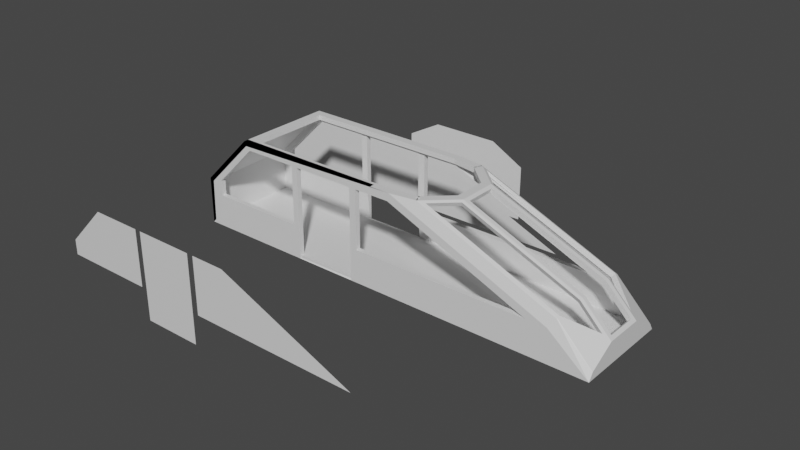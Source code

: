 # Source: solidTrain.blend  (saved by Blender 2.93.20; exported with 4.5.12 LTS)
import bpy
from mathutils import Matrix  # noqa: F401  (used for matrix-valued properties, if any)

bpy.ops.wm.read_factory_settings(use_empty=True)
scene = bpy.context.scene
scene.name = 'Scene'

# ---- collections
col_collection = bpy.data.collections.new('Collection'); scene.collection.children.link(col_collection)

# ---- materials (node trees are filled in below, after node groups)
mat_material = bpy.data.materials.new('Material')
mat_material.alpha_threshold = 0.0
mat_material.use_transparent_shadow = False
mat_material.line_color = (0.0, 0.0, 0.0, 1.0)

# ---- material node trees
mat_material.use_nodes = True; mat_material.node_tree.nodes.clear()
_N = mat_material.node_tree.nodes; _L = mat_material.node_tree.links
n0 = _N.new('ShaderNodeOutputMaterial'); n0.name = 'Material Output'; n0.location = (300, 300)
n1 = _N.new('ShaderNodeBsdfPrincipled'); n1.name = 'Principled BSDF'; n1.location = (10, 300)
n1.distribution = 'GGX'
n1.subsurface_method = 'BURLEY'
n1.inputs[2].default_value = 0.4
n1.inputs[3].default_value = 1.45
n1.inputs[27].default_value = (0.0, 0.0, 0.0, 1.0)
n1.inputs[28].default_value = 1.0
_L.new(n1.outputs[0], n0.inputs[0])
n0.is_active_output = True

# ---- world
world_world = bpy.data.worlds.new('World'); scene.world = world_world
world_world.use_nodes = True; world_world.node_tree.nodes.clear()
_N = world_world.node_tree.nodes; _L = world_world.node_tree.links
n0 = _N.new('ShaderNodeOutputWorld'); n0.name = 'World Output'; n0.location = (300, 300)
n1 = _N.new('ShaderNodeBackground'); n1.name = 'Background'; n1.location = (10, 300)
n1.inputs[0].default_value = (0.05088, 0.05088, 0.05088, 1.0)
_L.new(n1.outputs[0], n0.inputs[0])
n0.is_active_output = True
world_world.color = (0.05088, 0.05088, 0.05088)
world_world.use_sun_shadow = False
world_world.sun_shadow_jitter_overblur = 0.0

# ---- meshes
me_cube = bpy.data.meshes.new('Cube')
me_cube.from_pydata([(-2.961, 0.9423, -0.03299), (-2.948, -1.0, -0.02002), (5.499, 0.9346, -0.04), (5.488, -0.9563, -0.03041), (5.428, 0.3142, 0.3427), (5.469, 0.8718, 0.02009), (5.469, -0.8718, 0.02009), (5.428, -0.3142, 0.3427), (4.814, 0.8534, 0.6813), (4.927, 0.3142, 0.847), (2.158, 0.8146, 1.794), (2.654, 0.3142, 1.786), (2.654, -0.3142, 1.786), (2.158, -0.8146, 1.794), (4.927, -0.3142, 0.847), (4.814, -0.8534, 0.6813), (5.473, 0.8663, 0.01975), (1.11, -0.9, 1.909), (4.337, -0.9, 0.5727), (5.473, -0.8663, 0.01975), (4.73, 0.9029, 0.5528), (4.824, 0.8359, 0.6939), (1.504, 0.8392, 1.809), (1.999, 0.7608, 1.809), (1.999, -0.7608, 1.809), (1.515, -0.9292, 1.839), (4.824, -0.8359, 0.6939), (4.73, -0.9029, 0.5528), (2.598, -0.4102, 1.793), (4.918, -0.4102, 0.835), (4.928, 0.3749, 0.8485), (2.598, 0.4102, 1.793), (5.346, -0.4104, 0.4032), (5.346, 0.4104, 0.4032), (1.974, -0.7702, 1.809), (2.457, -0.3237, 1.809), (4.928, -0.3749, 0.8485), (4.809, -0.8164, 0.7041), (4.918, 0.4102, 0.835), (2.457, 0.3237, 1.809), (1.974, 0.7702, 1.809), (4.809, 0.8164, 0.7041), (5.466, -0.3808, 0.3144), (5.466, 0.3808, 0.3144), (-1.808, 0.8392, 1.809), (-2.947, 0.937, 0.8295), (-2.927, -1.0, 0.821), (-1.931, -1.0, 1.817), (5.555, -0.9, -0.09073), (-3.019, -0.9, -0.09073), (-3.019, -0.9, 0.8592), (-1.969, -0.9, 1.909), (-3.019, -0.9, 0.5727), (1.487, -0.9, 1.753), (-1.839, -0.9, 1.753), (-2.704, -0.9, 0.8878), (-2.705, -0.9, 0.5727), (1.487, 0.9, 1.753), (4.337, 0.9, 0.5727), (-2.705, 0.9, 0.5727), (-2.704, 0.9, 0.8878), (-1.839, 0.9, 1.753), (2.022, -0.8256, 1.87), (2.594, -0.3793, 1.813), (2.594, 0.3793, 1.813), (2.021, 0.8236, 1.875), (2.022, -0.8192, 1.92), (1.504, -0.8392, 1.809), (2.022, 0.8188, 1.915), (1.515, 0.9292, 1.839), (-1.939, 0.937, 1.838), (0.6266, 0.9553, -0.001286), (-1.808, -0.8392, 1.809), (0.6266, 0.9, 0.5727), (-0.6335, 0.9553, -0.001286), (-0.6335, 0.9, 0.5727), (-0.6335, 0.9, 1.753), (0.6266, 0.9, 1.753), (-0.7588, 0.9, 1.753), (-0.7588, 0.9, 0.5727), (0.7671, 0.9, 0.5727), (0.7671, 0.9, 1.753), (0.6266, -0.9, 1.753), (0.6266, -0.9, 0.5727), (-0.6335, -0.9, 0.5727), (0.6266, -0.9, -0.09073), (-0.6335, -0.9, -0.09073), (-0.6335, -0.9, 1.753), (0.7671, -0.9, 0.5727), (-0.7588, -0.9, 0.5727), (0.7671, -0.9, 1.753), (-0.7588, -0.9, 1.753), (-3.019, 1.0, -0.09073), (-3.019, -1.0, -0.09073), (5.555, 1.0, -0.09073), (5.555, -1.0, -0.09073), (5.499, 0.3142, 0.4134), (5.555, 0.9092, 0.05519), (5.555, -0.9092, 0.05519), (5.499, -0.3142, 0.4134), (4.861, 0.9092, 0.7492), (4.982, 0.3142, 0.9301), (2.193, 0.8551, 1.879), (2.692, 0.3142, 1.879), (2.692, -0.3142, 1.879), (2.193, -0.8551, 1.879), (4.982, -0.3142, 0.9301), (4.861, -0.9092, 0.7492), (5.555, 0.9169, 0.04433), (1.11, -1.0, 1.909), (4.337, -1.0, 0.5727), (5.555, -0.9169, 0.04432), (4.743, 1.0, 0.5727), (4.857, 0.9169, 0.7427), (1.504, 0.8392, 1.909), (1.999, 0.7608, 1.909), (1.999, -0.7608, 1.909), (1.516, -1.0, 1.909), (4.857, -0.9169, 0.7427), (4.743, -1.0, 0.5727), (2.633, -0.4482, 1.879), (4.97, -0.4485, 0.9117), (4.982, 0.394, 0.9301), (2.633, 0.4482, 1.879), (5.412, -0.4482, 0.4688), (5.412, 0.4482, 0.4688), (1.974, -0.7702, 1.909), (2.457, -0.3237, 1.909), (4.982, -0.394, 0.9301), (4.86, -0.8573, 0.7799), (4.97, 0.4485, 0.9117), (2.457, 0.3237, 1.909), (1.974, 0.7702, 1.909), (4.86, 0.8573, 0.7799), (5.555, -0.394, 0.357), (5.555, 0.394, 0.357), (-1.808, 0.8392, 1.909), (-3.019, 1.0, 0.8592), (-3.019, -1.0, 0.8592), (-1.969, -1.0, 1.909), (5.555, -1.0, -0.09073), (-3.019, -1.0, -0.09073), (-3.019, -1.0, 0.8592), (-1.969, -1.0, 1.909), (-3.019, -1.0, 0.5727), (1.487, -1.0, 1.753), (-1.839, -1.0, 1.753), (-2.704, -1.0, 0.8878), (-2.705, -1.0, 0.5727), (1.487, 1.0, 1.753), (4.337, 1.0, 0.5727), (-2.705, 1.0, 0.5727), (-2.704, 1.0, 0.8878), (-1.839, 1.0, 1.753), (2.061, -0.9092, 1.909), (2.618, -0.394, 1.909), (2.618, 0.394, 1.909), (2.061, 0.9092, 1.909), (2.04, -0.9169, 1.909), (1.504, -0.8392, 1.909), (2.04, 0.9169, 1.909), (1.516, 1.0, 1.909), (-1.969, 1.0, 1.909), (0.6266, 1.0, -0.09073), (-1.808, -0.8392, 1.909), (0.6266, 1.0, 0.5727), (-0.6335, 1.0, -0.09073), (-0.6335, 1.0, 0.5727), (-0.6335, 1.0, 1.753), (0.6266, 1.0, 1.753), (-0.7588, 1.0, 1.753), (-0.7588, 1.0, 0.5727), (0.7671, 1.0, 0.5727), (0.7671, 1.0, 1.753), (0.6266, -1.0, 1.753), (0.6266, -1.0, 0.5727), (-0.6335, -1.0, 0.5727), (0.6266, -1.0, -0.09073), (-0.6335, -1.0, -0.09073), (-0.6335, -1.0, 1.753), (0.7671, -1.0, 0.5727), (-0.7588, -1.0, 0.5727), (0.7671, -1.0, 1.753), (-0.7588, -1.0, 1.753)], [], [(26, 66, 62, 15), (2, 71, 74, 0, 1, 3), (68, 21, 8, 65), (19, 26, 15, 6), (42, 6, 15), (0, 45, 46, 1), (27, 25, 66, 26), (69, 20, 21, 68), (21, 16, 5, 8), (12, 14, 36, 63), (9, 11, 64, 30), (14, 7, 42, 36), (4, 9, 30, 43), (7, 4, 43, 42), (11, 12, 63, 64), (5, 43, 8), (28, 13, 62, 63), (29, 28, 63, 36), (13, 37, 15, 62), (31, 38, 30, 64), (10, 31, 64, 65), (41, 10, 65, 8), (32, 29, 36, 42), (38, 33, 43, 30), (37, 32, 42, 15), (33, 41, 8, 43), (70, 47, 46, 45), (5, 16, 2, 3, 19, 6, 42, 43), (17, 53, 90, 82, 87, 91, 54, 55, 52, 50, 51), (3, 27, 26, 19), (20, 2, 16, 21), (45, 0, 74, 75, 79, 59), (52, 56, 89, 84, 86, 49), (48, 18, 27), (25, 27, 18, 53, 17), (52, 55, 56), (60, 61, 78, 76, 77, 81, 57, 58, 20, 69, 70, 45, 59), (34, 35, 63, 62), (39, 40, 65, 64), (35, 39, 64, 63), (67, 24, 66, 25), (23, 22, 69, 68), (40, 23, 68, 65), (24, 34, 62, 66), (44, 72, 47, 70), (22, 44, 70, 69), (72, 67, 25, 47), (73, 71, 2, 20, 58, 80), (75, 76, 78, 79), (80, 81, 77, 73), (85, 83, 88, 18, 48), (87, 84, 89, 91), (90, 88, 83, 82), (23, 65, 68), (62, 34, 66), (118, 107, 154, 158), (94, 95, 93, 92, 166, 163), (160, 157, 100, 113), (111, 98, 107, 118), (134, 107, 98), (92, 93, 138, 137), (119, 118, 158, 117), (161, 160, 113, 112), (113, 100, 97, 108), (104, 155, 128, 106), (101, 122, 156, 103), (106, 128, 134, 99), (96, 135, 122, 101), (99, 134, 135, 96), (103, 156, 155, 104), (97, 100, 135), (120, 155, 154, 105), (121, 128, 155, 120), (105, 154, 107, 129), (123, 156, 122, 130), (102, 157, 156, 123), (133, 100, 157, 102), (124, 134, 128, 121), (130, 122, 135, 125), (129, 107, 134, 124), (125, 135, 100, 133), (162, 137, 138, 139), (97, 135, 134, 98, 111, 95, 94, 108), (109, 143, 142, 144, 147, 146, 183, 179, 174, 182, 145), (95, 111, 118, 119), (112, 113, 108, 94), (137, 151, 171, 167, 166, 92), (144, 141, 178, 176, 181, 148), (140, 119, 110), (117, 109, 145, 110, 119), (144, 148, 147), (152, 151, 137, 162, 161, 112, 150, 149, 173, 169, 168, 170, 153), (126, 154, 155, 127), (131, 156, 157, 132), (127, 155, 156, 131), (159, 117, 158, 116), (115, 160, 161, 114), (132, 157, 160, 115), (116, 158, 154, 126), (136, 162, 139, 164), (114, 161, 162, 136), (164, 139, 117, 159), (165, 172, 150, 112, 94, 163), (167, 171, 170, 168), (172, 165, 169, 173), (177, 140, 110, 180, 175), (179, 183, 181, 176), (182, 174, 175, 180), (115, 160, 157), (154, 158, 126), (3, 1, 93, 95), (49, 86, 178, 141), (52, 49, 141, 144), (17, 51, 143, 109), (51, 50, 142, 143), (14, 12, 104, 106), (11, 9, 101, 103), (7, 14, 106, 99), (9, 4, 96, 101), (4, 7, 99, 96), (12, 11, 103, 104), (13, 28, 120, 105), (28, 29, 121, 120), (37, 13, 105, 129), (38, 31, 123, 130), (31, 10, 102, 123), (10, 41, 133, 102), (29, 32, 124, 121), (33, 38, 130, 125), (32, 37, 129, 124), (41, 33, 125, 133), (46, 47, 139, 138), (1, 46, 138, 93), (67, 72, 164, 159), (27, 3, 95, 119), (50, 52, 144, 142), (48, 27, 119, 140), (25, 17, 109, 117), (53, 18, 110, 145), (55, 54, 146, 147), (90, 53, 145, 182), (89, 56, 148, 181), (56, 55, 147, 148), (58, 57, 149, 150), (59, 79, 171, 151), (60, 59, 151, 152), (61, 60, 152, 153), (57, 81, 173, 149), (35, 34, 126, 127), (40, 39, 131, 132), (39, 35, 127, 131), (24, 67, 159, 116), (22, 23, 115, 114), (23, 40, 132, 115), (34, 24, 116, 126), (72, 44, 136, 164), (44, 22, 114, 136), (47, 25, 117, 139), (74, 71, 163, 166), (71, 73, 165, 163), (75, 74, 166, 167), (76, 75, 167, 168), (77, 76, 168, 169), (73, 77, 169, 165), (78, 61, 153, 170), (79, 78, 170, 171), (80, 58, 150, 172), (81, 80, 172, 173), (87, 82, 174, 179), (85, 48, 140, 177), (82, 83, 175, 174), (83, 85, 177, 175), (86, 84, 176, 178), (84, 87, 179, 176), (18, 88, 180, 110), (88, 90, 182, 180), (54, 91, 183, 146), (91, 89, 181, 183), (65, 23, 115, 157), (66, 34, 126, 158)])
_uv = me_cube.uv_layers.new(name='UVMap')
_uv.uv.foreach_set('vector', [0.4792, 0.9776, 0.625, 0.8873, 0.625, 0.8879, 0.48, 0.9777, 0.125, 0.5, 0.2687, 0.5, 0.3054, 0.5, 0.375, 0.5, 0.375, 0.75, 0.125, 0.75, 0.625, 0.3627, 0.4792, 0.2724, 0.48, 0.2723, 0.625, 0.3621, 0.431, 0.01038, 0.4987, 0.01038, 0.4989, 0.01134, 0.431, 0.01134, 0.431, 0.07575, 0.431, 0.01134, 0.4989, 0.01134, 0.375, 0.5, 0.4937, 0.5, 0.4937, 0.75, 0.375, 0.75, 0.4579, 0.974, 0.625, 0.8705, 0.625, 0.8873, 0.4792, 0.9776, 0.625, 0.3795, 0.4579, 0.276, 0.4792, 0.2724, 0.625, 0.3627, 0.4987, 0.2396, 0.431, 0.2396, 0.431, 0.2387, 0.4989, 0.2387, 0.6212, 0.08572, 0.5026, 0.08572, 0.5026, 0.07575, 0.625, 0.07575, 0.5026, 0.1643, 0.6212, 0.1643, 0.625, 0.1743, 0.5026, 0.1743, 0.5026, 0.08572, 0.438, 0.08572, 0.431, 0.07575, 0.5026, 0.07575, 0.438, 0.1643, 0.5026, 0.1643, 0.5026, 0.1743, 0.431, 0.1743, 0.438, 0.08572, 0.438, 0.1643, 0.431, 0.1743, 0.431, 0.07575, 0.6212, 0.1643, 0.6212, 0.08572, 0.625, 0.07575, 0.625, 0.1743, 0.431, 0.2387, 0.431, 0.1743, 0.4989, 0.2387, 0.6212, 0.9063, 0.6212, 0.8922, 0.625, 0.8879, 0.625, 0.9058, 0.5002, 0.9812, 0.6212, 0.9063, 0.625, 0.9058, 0.5026, 0.9816, 0.6212, 0.8922, 0.4832, 0.9776, 0.48, 0.9777, 0.625, 0.8879, 0.6212, 0.3437, 0.5002, 0.2688, 0.5026, 0.2684, 0.625, 0.3442, 0.6212, 0.3578, 0.6212, 0.3437, 0.625, 0.3442, 0.625, 0.3621, 0.4832, 0.2724, 0.6212, 0.3578, 0.625, 0.3621, 0.48, 0.2723, 0.4469, 0.06898, 0.5022, 0.06898, 0.5026, 0.07575, 0.431, 0.07575, 0.5022, 0.181, 0.4469, 0.181, 0.431, 0.1743, 0.5026, 0.1743, 0.5009, 0.0178, 0.4469, 0.06898, 0.431, 0.07575, 0.4989, 0.01134, 0.4469, 0.181, 0.5009, 0.2322, 0.4989, 0.2387, 0.431, 0.1743, 0.6529, 0.5, 0.6529, 0.75, 0.4937, 0.75, 0.4937, 0.5, 0.3932, 0.2387, 0.3919, 0.2396, 0.375, 0.25, 0.375, 0.0, 0.3919, 0.01038, 0.3932, 0.01134, 0.431, 0.07575, 0.431, 0.1743, 0.625, 0.8597, 0.6055, 0.8717, 0.6055, 0.8522, 0.6055, 0.8484, 0.6055, 0.8143, 0.6055, 0.8109, 0.6055, 0.7817, 0.4973, 0.7585, 0.4579, 0.75, 0.4937, 0.75, 0.625, 0.7779, 0.431, 0.0, 0.4958, 0.0, 0.4987, 0.01038, 0.431, 0.01038, 0.4958, 0.25, 0.431, 0.25, 0.431, 0.2396, 0.4987, 0.2396, 0.4937, 0.5, 0.375, 0.5, 0.375, 0.4304, 0.4579, 0.4315, 0.4579, 0.4351, 0.4579, 0.4912, 0.4579, 0.75, 0.4579, 0.7591, 0.4579, 0.8152, 0.4579, 0.8188, 0.375, 0.8196, 0.375, 0.75, 0.375, 1.0, 0.4579, 0.9622, 0.0, 0.0, 0.625, 0.8705, 0.0, 0.0, 0.4579, 0.9622, 0.6055, 0.8717, 0.625, 0.8597, 0.4579, 0.75, 0.4973, 0.7585, 0.4579, 0.7591, 0.4973, 0.4913, 0.6055, 0.4684, 0.6055, 0.4394, 0.6055, 0.4361, 0.6055, 0.4023, 0.6055, 0.3985, 0.6055, 0.3792, 0.4579, 0.2883, 0.4579, 0.276, 0.625, 0.3795, 0.625, 0.4721, 0.4937, 0.5, 0.4579, 0.4912, 0.7605, 0.7213, 0.7759, 0.6655, 0.7808, 0.6743, 0.7629, 0.7387, 0.7759, 0.5845, 0.7605, 0.5287, 0.7629, 0.5113, 0.7808, 0.5757, 0.7759, 0.6655, 0.7759, 0.5845, 0.7808, 0.5757, 0.7808, 0.6743, 0.7459, 0.7299, 0.7613, 0.7201, 0.7623, 0.7396, 0.7455, 0.75, 0.7613, 0.5299, 0.7459, 0.5201, 0.7455, 0.5, 0.7623, 0.5104, 0.7605, 0.5287, 0.7613, 0.5299, 0.7623, 0.5104, 0.7629, 0.5113, 0.7613, 0.7201, 0.7605, 0.7213, 0.7629, 0.7387, 0.7623, 0.7396, 0.6572, 0.5201, 0.6572, 0.7299, 0.6529, 0.75, 0.6529, 0.5, 0.7459, 0.5201, 0.6572, 0.5201, 0.6529, 0.5, 0.7455, 0.5, 0.6572, 0.7299, 0.7459, 0.7299, 0.7455, 0.75, 0.6529, 0.75, 0.4579, 0.3952, 0.375, 0.3937, 0.375, 0.25, 0.4579, 0.276, 0.4579, 0.2883, 0.4579, 0.3912, 0.4579, 0.4315, 0.6055, 0.4361, 0.6055, 0.4394, 0.4579, 0.4351, 0.4579, 0.3912, 0.6055, 0.3985, 0.6055, 0.4023, 0.4579, 0.3952, 0.375, 0.8563, 0.4579, 0.8552, 0.4579, 0.8592, 0.4579, 0.9622, 0.375, 1.0, 0.6055, 0.8143, 0.4579, 0.8188, 0.4579, 0.8152, 0.6055, 0.8109, 0.6055, 0.8522, 0.4579, 0.8592, 0.4579, 0.8552, 0.6055, 0.8484, 0.7613, 0.5299, 0.625, 0.3621, 0.625, 0.3627, 0.7629, 0.7387, 0.7605, 0.7213, 0.625, 0.8873, 0.4792, 0.9776, 0.48, 0.9777, 0.625, 0.8879, 0.625, 0.8873, 0.125, 0.5, 0.125, 0.75, 0.375, 0.75, 0.375, 0.5, 0.3054, 0.5, 0.2687, 0.5, 0.625, 0.3627, 0.625, 0.3621, 0.48, 0.2723, 0.4792, 0.2724, 0.431, 0.01038, 0.431, 0.01134, 0.4989, 0.01134, 0.4987, 0.01038, 0.431, 0.07575, 0.4989, 0.01134, 0.431, 0.01134, 0.375, 0.5, 0.375, 0.75, 0.4937, 0.75, 0.4937, 0.5, 0.4579, 0.974, 0.4792, 0.9776, 0.625, 0.8873, 0.625, 0.8705, 0.625, 0.3795, 0.625, 0.3627, 0.4792, 0.2724, 0.4579, 0.276, 0.4987, 0.2396, 0.4989, 0.2387, 0.431, 0.2387, 0.431, 0.2396, 0.6212, 0.08572, 0.625, 0.07575, 0.5026, 0.07575, 0.5026, 0.08572, 0.5026, 0.1643, 0.5026, 0.1743, 0.625, 0.1743, 0.6212, 0.1643, 0.5026, 0.08572, 0.5026, 0.07575, 0.431, 0.07575, 0.438, 0.08572, 0.438, 0.1643, 0.431, 0.1743, 0.5026, 0.1743, 0.5026, 0.1643, 0.438, 0.08572, 0.431, 0.07575, 0.431, 0.1743, 0.438, 0.1643, 0.6212, 0.1643, 0.625, 0.1743, 0.625, 0.07575, 0.6212, 0.08572, 0.431, 0.2387, 0.4989, 0.2387, 0.431, 0.1743, 0.6212, 0.9063, 0.625, 0.9058, 0.625, 0.8879, 0.6212, 0.8922, 0.5002, 0.9812, 0.5026, 0.9816, 0.625, 0.9058, 0.6212, 0.9063, 0.6212, 0.8922, 0.625, 0.8879, 0.48, 0.9777, 0.4832, 0.9776, 0.6212, 0.3437, 0.625, 0.3442, 0.5026, 0.2684, 0.5002, 0.2688, 0.6212, 0.3578, 0.625, 0.3621, 0.625, 0.3442, 0.6212, 0.3437, 0.4832, 0.2724, 0.48, 0.2723, 0.625, 0.3621, 0.6212, 0.3578, 0.4469, 0.06898, 0.431, 0.07575, 0.5026, 0.07575, 0.5022, 0.06898, 0.5022, 0.181, 0.5026, 0.1743, 0.431, 0.1743, 0.4469, 0.181, 0.5009, 0.0178, 0.4989, 0.01134, 0.431, 0.07575, 0.4469, 0.06898, 0.4469, 0.181, 0.431, 0.1743, 0.4989, 0.2387, 0.5009, 0.2322, 0.6529, 0.5, 0.4937, 0.5, 0.4937, 0.75, 0.6529, 0.75, 0.3932, 0.2387, 0.431, 0.1743, 0.431, 0.07575, 0.3932, 0.01134, 0.3919, 0.01038, 0.375, 0.0, 0.375, 0.25, 0.3919, 0.2396, 0.625, 0.8597, 0.625, 0.7779, 0.4937, 0.75, 0.4579, 0.75, 0.4973, 0.7585, 0.6055, 0.7817, 0.6055, 0.8109, 0.6055, 0.8143, 0.6055, 0.8484, 0.6055, 0.8522, 0.6055, 0.8717, 0.431, 0.0, 0.431, 0.01038, 0.4987, 0.01038, 0.4958, 0.0, 0.4958, 0.25, 0.4987, 0.2396, 0.431, 0.2396, 0.431, 0.25, 0.4937, 0.5, 0.4579, 0.4912, 0.4579, 0.4351, 0.4579, 0.4315, 0.375, 0.4304, 0.375, 0.5, 0.4579, 0.75, 0.375, 0.75, 0.375, 0.8196, 0.4579, 0.8188, 0.4579, 0.8152, 0.4579, 0.7591, 0.375, 1.0, 0.0, 0.0, 0.4579, 0.9622, 0.625, 0.8705, 0.625, 0.8597, 0.6055, 0.8717, 0.4579, 0.9622, 0.0, 0.0, 0.4579, 0.75, 0.4579, 0.7591, 0.4973, 0.7585, 0.4973, 0.4913, 0.4579, 0.4912, 0.4937, 0.5, 0.625, 0.4721, 0.625, 0.3795, 0.4579, 0.276, 0.4579, 0.2883, 0.6055, 0.3792, 0.6055, 0.3985, 0.6055, 0.4023, 0.6055, 0.4361, 0.6055, 0.4394, 0.6055, 0.4684, 0.7605, 0.7213, 0.7629, 0.7387, 0.7808, 0.6743, 0.7759, 0.6655, 0.7759, 0.5845, 0.7808, 0.5757, 0.7629, 0.5113, 0.7605, 0.5287, 0.7759, 0.6655, 0.7808, 0.6743, 0.7808, 0.5757, 0.7759, 0.5845, 0.7459, 0.7299, 0.7455, 0.75, 0.7623, 0.7396, 0.7613, 0.7201, 0.7613, 0.5299, 0.7623, 0.5104, 0.7455, 0.5, 0.7459, 0.5201, 0.7605, 0.5287, 0.7629, 0.5113, 0.7623, 0.5104, 0.7613, 0.5299, 0.7613, 0.7201, 0.7623, 0.7396, 0.7629, 0.7387, 0.7605, 0.7213, 0.6572, 0.5201, 0.6529, 0.5, 0.6529, 0.75, 0.6572, 0.7299, 0.7459, 0.5201, 0.7455, 0.5, 0.6529, 0.5, 0.6572, 0.5201, 0.6572, 0.7299, 0.6529, 0.75, 0.7455, 0.75, 0.7459, 0.7299, 0.4579, 0.3952, 0.4579, 0.3912, 0.4579, 0.2883, 0.4579, 0.276, 0.375, 0.25, 0.375, 0.3937, 0.4579, 0.4315, 0.4579, 0.4351, 0.6055, 0.4394, 0.6055, 0.4361, 0.4579, 0.3912, 0.4579, 0.3952, 0.6055, 0.4023, 0.6055, 0.3985, 0.375, 0.8563, 0.375, 1.0, 0.4579, 0.9622, 0.4579, 0.8592, 0.4579, 0.8552, 0.6055, 0.8143, 0.6055, 0.8109, 0.4579, 0.8152, 0.4579, 0.8188, 0.6055, 0.8522, 0.6055, 0.8484, 0.4579, 0.8552, 0.4579, 0.8592, 0.7613, 0.5299, 0.625, 0.3627, 0.625, 0.3621, 0.7629, 0.7387, 0.625, 0.8873, 0.7605, 0.7213, 0.125, 0.75, 0.375, 0.75, 0.375, 0.75, 0.125, 0.75, 0.375, 0.75, 0.375, 0.8196, 0.375, 0.8196, 0.375, 0.75, 0.4579, 0.75, 0.375, 0.75, 0.375, 0.75, 0.4579, 0.75, 0.625, 0.8597, 0.625, 0.7779, 0.625, 0.7779, 0.625, 0.8597, 0.625, 0.7779, 0.4937, 0.75, 0.4937, 0.75, 0.625, 0.7779, 0.5026, 0.08572, 0.6212, 0.08572, 0.6212, 0.08572, 0.5026, 0.08572, 0.6212, 0.1643, 0.5026, 0.1643, 0.5026, 0.1643, 0.6212, 0.1643, 0.438, 0.08572, 0.5026, 0.08572, 0.5026, 0.08572, 0.438, 0.08572, 0.5026, 0.1643, 0.438, 0.1643, 0.438, 0.1643, 0.5026, 0.1643, 0.438, 0.1643, 0.438, 0.08572, 0.438, 0.08572, 0.438, 0.1643, 0.6212, 0.08572, 0.6212, 0.1643, 0.6212, 0.1643, 0.6212, 0.08572, 0.6212, 0.8922, 0.6212, 0.9063, 0.6212, 0.9063, 0.6212, 0.8922, 0.6212, 0.9063, 0.5002, 0.9812, 0.5002, 0.9812, 0.6212, 0.9063, 0.4832, 0.9776, 0.6212, 0.8922, 0.6212, 0.8922, 0.4832, 0.9776, 0.5002, 0.2688, 0.6212, 0.3437, 0.6212, 0.3437, 0.5002, 0.2688, 0.6212, 0.3437, 0.6212, 0.3578, 0.6212, 0.3578, 0.6212, 0.3437, 0.6212, 0.3578, 0.4832, 0.2724, 0.4832, 0.2724, 0.6212, 0.3578, 0.5022, 0.06898, 0.4469, 0.06898, 0.4469, 0.06898, 0.5022, 0.06898, 0.4469, 0.181, 0.5022, 0.181, 0.5022, 0.181, 0.4469, 0.181, 0.4469, 0.06898, 0.5009, 0.0178, 0.5009, 0.0178, 0.4469, 0.06898, 0.5009, 0.2322, 0.4469, 0.181, 0.4469, 0.181, 0.5009, 0.2322, 0.4937, 0.75, 0.6529, 0.75, 0.6529, 0.75, 0.4937, 0.75, 0.375, 0.75, 0.4937, 0.75, 0.4937, 0.75, 0.375, 0.75, 0.7459, 0.7299, 0.6572, 0.7299, 0.6572, 0.7299, 0.7459, 0.7299, 0.4958, 0.0, 0.431, 0.0, 0.431, 0.0, 0.4958, 0.0, 0.4937, 0.75, 0.4579, 0.75, 0.4579, 0.75, 0.4937, 0.75, 0.375, 1.0, 0.0, 0.0, 0.0, 0.0, 0.375, 1.0, 0.625, 0.8705, 0.625, 0.8597, 0.625, 0.8597, 0.625, 0.8705, 0.6055, 0.8717, 0.4579, 0.9622, 0.4579, 0.9622, 0.6055, 0.8717, 0.4973, 0.7585, 0.6055, 0.7817, 0.6055, 0.7817, 0.4973, 0.7585, 0.6055, 0.8522, 0.6055, 0.8717, 0.6055, 0.8717, 0.6055, 0.8522, 0.4579, 0.8152, 0.4579, 0.7591, 0.4579, 0.7591, 0.4579, 0.8152, 0.4579, 0.7591, 0.4973, 0.7585, 0.4973, 0.7585, 0.4579, 0.7591, 0.4579, 0.2883, 0.6055, 0.3792, 0.6055, 0.3792, 0.4579, 0.2883, 0.4579, 0.4912, 0.4579, 0.4351, 0.4579, 0.4351, 0.4579, 0.4912, 0.4973, 0.4913, 0.4579, 0.4912, 0.4579, 0.4912, 0.4973, 0.4913, 0.6055, 0.4684, 0.4973, 0.4913, 0.4973, 0.4913, 0.6055, 0.4684, 0.6055, 0.3792, 0.6055, 0.3985, 0.6055, 0.3985, 0.6055, 0.3792, 0.7759, 0.6655, 0.7605, 0.7213, 0.7605, 0.7213, 0.7759, 0.6655, 0.7605, 0.5287, 0.7759, 0.5845, 0.7759, 0.5845, 0.7605, 0.5287, 0.7759, 0.5845, 0.7759, 0.6655, 0.7759, 0.6655, 0.7759, 0.5845, 0.7613, 0.7201, 0.7459, 0.7299, 0.7459, 0.7299, 0.7613, 0.7201, 0.7459, 0.5201, 0.7613, 0.5299, 0.7613, 0.5299, 0.7459, 0.5201, 0.7613, 0.5299, 0.7605, 0.5287, 0.7605, 0.5287, 0.7613, 0.5299, 0.7605, 0.7213, 0.7613, 0.7201, 0.7613, 0.7201, 0.7605, 0.7213, 0.6572, 0.7299, 0.6572, 0.5201, 0.6572, 0.5201, 0.6572, 0.7299, 0.6572, 0.5201, 0.7459, 0.5201, 0.7459, 0.5201, 0.6572, 0.5201, 0.6529, 0.75, 0.7455, 0.75, 0.7455, 0.75, 0.6529, 0.75, 0.3054, 0.5, 0.2687, 0.5, 0.2687, 0.5, 0.3054, 0.5, 0.375, 0.3937, 0.4579, 0.3952, 0.4579, 0.3952, 0.375, 0.3937, 0.4579, 0.4315, 0.375, 0.4304, 0.375, 0.4304, 0.4579, 0.4315, 0.6055, 0.4361, 0.4579, 0.4315, 0.4579, 0.4315, 0.6055, 0.4361, 0.6055, 0.4023, 0.6055, 0.4361, 0.6055, 0.4361, 0.6055, 0.4023, 0.4579, 0.3952, 0.6055, 0.4023, 0.6055, 0.4023, 0.4579, 0.3952, 0.6055, 0.4394, 0.6055, 0.4684, 0.6055, 0.4684, 0.6055, 0.4394, 0.4579, 0.4351, 0.6055, 0.4394, 0.6055, 0.4394, 0.4579, 0.4351, 0.4579, 0.3912, 0.4579, 0.2883, 0.4579, 0.2883, 0.4579, 0.3912, 0.6055, 0.3985, 0.4579, 0.3912, 0.4579, 0.3912, 0.6055, 0.3985, 0.6055, 0.8143, 0.6055, 0.8484, 0.6055, 0.8484, 0.6055, 0.8143, 0.375, 0.8563, 0.375, 1.0, 0.375, 1.0, 0.375, 0.8563, 0.6055, 0.8484, 0.4579, 0.8552, 0.4579, 0.8552, 0.6055, 0.8484, 0.4579, 0.8552, 0.375, 0.8563, 0.375, 0.8563, 0.4579, 0.8552, 0.375, 0.8196, 0.4579, 0.8188, 0.4579, 0.8188, 0.375, 0.8196, 0.4579, 0.8188, 0.6055, 0.8143, 0.6055, 0.8143, 0.4579, 0.8188, 0.4579, 0.9622, 0.4579, 0.8592, 0.4579, 0.8592, 0.4579, 0.9622, 0.4579, 0.8592, 0.6055, 0.8522, 0.6055, 0.8522, 0.4579, 0.8592, 0.6055, 0.7817, 0.6055, 0.8109, 0.6055, 0.8109, 0.6055, 0.7817, 0.6055, 0.8109, 0.4579, 0.8152, 0.4579, 0.8152, 0.6055, 0.8109, 0.625, 0.3621, 0.7613, 0.5299, 0.7613, 0.5299, 0.625, 0.3621, 0.625, 0.8873, 0.7605, 0.7213, 0.7605, 0.7213, 0.625, 0.8873])
me_cube.materials.append(mat_material)
me_cube.use_remesh_preserve_volume = False
me_cube.use_remesh_preserve_attributes = False
me_cube.use_mirror_vertex_groups = False
me_cube.update()
me_plane = bpy.data.meshes.new('Plane')
me_plane.from_pydata([(-1.466, -0.8, 0.0), (1.466, -0.8, 0.0), (0.0, -0.8, 0.0), (0.0, 0.8, 0.0), (0.7332, -0.8, 0.0), (0.7332, 0.8, 0.0), (-0.7332, 0.8, 0.0), (-0.7332, -0.8, 0.0), (-1.466, 0.0, 0.0), (1.466, 0.0, 0.0), (0.0, 0.0, 0.0), (0.7332, 0.0, 0.0), (-0.7332, 0.0, 0.0), (1.466, 0.4, 0.0), (0.0, 0.4, 0.0), (0.7332, 0.4, 0.0), (-0.7332, 0.4, 0.0), (-1.466, 0.4, 0.0)], [], [(16, 14, 3, 6), (14, 15, 5, 3), (17, 16, 6), (0, 7, 12, 8), (2, 4, 11, 10), (7, 2, 10, 12), (4, 1, 9, 11), (8, 12, 16, 17), (10, 11, 15, 14), (12, 10, 14, 16), (11, 9, 13, 15), (15, 13, 5)])
_uv = me_plane.uv_layers.new(name='UVMap')
_uv.uv.foreach_set('vector', [0.25, 0.75, 0.5, 0.75, 0.5, 1.0, 0.25, 1.0, 0.5, 0.75, 0.75, 0.75, 0.75, 1.0, 0.5, 1.0, 0.0, 0.75, 0.25, 0.75, 0.25, 1.0, 0.0, 0.0, 0.25, 0.0, 0.25, 0.5, 0.0, 0.5, 0.5, 0.0, 0.75, 0.0, 0.75, 0.5, 0.5, 0.5, 0.25, 0.0, 0.5, 0.0, 0.5, 0.5, 0.25, 0.5, 0.75, 0.0, 1.0, 0.0, 1.0, 0.5, 0.75, 0.5, 0.0, 0.5, 0.25, 0.5, 0.25, 0.75, 0.0, 0.75, 0.5, 0.5, 0.75, 0.5, 0.75, 0.75, 0.5, 0.75, 0.25, 0.5, 0.5, 0.5, 0.5, 0.75, 0.25, 0.75, 0.75, 0.5, 1.0, 0.5, 1.0, 0.75, 0.75, 0.75, 0.75, 0.75, 1.0, 0.75, 0.75, 1.0])
me_plane.use_remesh_fix_poles = True
me_plane.use_remesh_preserve_attributes = False
me_plane.update()
me_cube_001 = bpy.data.meshes.new('Cube.001')
me_cube_001.from_pydata([(2.68, -1.0, -0.3366), (-0.1693, -1.0, 0.8436), (-3.496, -1.0, 0.8436), (-4.361, -1.0, -0.02146), (-4.361, -1.0, -0.3366)], [], [(4, 3, 2, 1, 0)])
_uv = me_cube_001.uv_layers.new(name='UVMap')
_uv.uv.foreach_set('vector', [0.4579, 0.7591, 0.4973, 0.7585, 0.6055, 0.7817, 0.6055, 0.8717, 0.4579, 0.9622])
me_cube_001.materials.append(mat_material)
me_cube_001.use_remesh_preserve_volume = False
me_cube_001.use_remesh_preserve_attributes = False
me_cube_001.use_mirror_vertex_groups = False
me_cube_001.update()
me_cube_002 = bpy.data.meshes.new('Cube.002')
me_cube_002.from_pydata([(-1.03, 1.0, -1.0), (-1.03, 1.0, -0.3366), (-2.29, 1.0, -1.0), (-2.29, 1.0, -0.3366), (-2.29, 1.0, 0.8436), (-1.03, 1.0, 0.8436)], [], [(3, 2, 0, 1), (1, 5, 4, 3)])
_uv = me_cube_002.uv_layers.new(name='UVMap')
_uv.uv.foreach_set('vector', [0.4579, 0.4315, 0.375, 0.4304, 0.375, 0.3937, 0.4579, 0.3952, 0.4579, 0.3952, 0.6055, 0.4023, 0.6055, 0.4361, 0.4579, 0.4315])
me_cube_002.materials.append(mat_material)
me_cube_002.use_remesh_preserve_volume = False
me_cube_002.use_remesh_preserve_attributes = False
me_cube_002.use_mirror_vertex_groups = False
me_cube_002.update()
me_cube_003 = bpy.data.meshes.new('Cube.003')
me_cube_003.from_pydata([(-0.1693, 1.0, 0.8436), (2.68, 1.0, -0.3366), (-4.362, 1.0, -0.3366), (-4.361, 1.0, -0.02146), (-3.496, 1.0, 0.8436), (-2.416, 1.0, 0.8436), (-2.416, 1.0, -0.3366), (-0.8897, 1.0, -0.3366), (-0.8897, 1.0, 0.8436)], [], [(0, 8, 7, 1), (6, 5, 4, 3, 2)])
_uv = me_cube_003.uv_layers.new(name='UVMap')
_uv.uv.foreach_set('vector', [0.6055, 0.3792, 0.6055, 0.3985, 0.4579, 0.3912, 0.4579, 0.2883, 0.4579, 0.4351, 0.6055, 0.4394, 0.6055, 0.4684, 0.4973, 0.4913, 0.4579, 0.4912])
me_cube_003.materials.append(mat_material)
me_cube_003.use_remesh_preserve_volume = False
me_cube_003.use_remesh_preserve_attributes = False
me_cube_003.use_mirror_vertex_groups = False
me_cube_003.update()

# ---- objects
ob_cube = bpy.data.objects.new('Cube', me_cube)
ob_plane = bpy.data.objects.new('Plane', me_plane)
ob_cube_001 = bpy.data.objects.new('Cube.001', me_cube_001)
ob_cube_002 = bpy.data.objects.new('Cube.002', me_cube_002)
ob_cube_003 = bpy.data.objects.new('Cube.003', me_cube_003)

# ---- transforms, parenting, visibility, modifiers, constraints
ob_cube.location = (0.0, 0.0, 0.0)
ob_cube.lock_rotations_4d = False
ob_cube.empty_display_type = 'ARROWS'
ob_cube.lineart.crease_threshold = 0.0
ob_plane.location = (-0.6821, 4.107, 0.0)
ob_plane.rotation_euler = (1.571, -0.0, 0.0)
ob_cube_001.location = (0.0, 3.565, 0.0)
ob_cube_001.lock_rotations_4d = False
ob_cube_001.empty_display_type = 'ARROWS'
ob_cube_001.lineart.crease_threshold = 0.0
ob_cube_002.location = (0.0, -4.298, 0.0)
ob_cube_002.lock_rotations_4d = False
ob_cube_002.empty_display_type = 'ARROWS'
ob_cube_002.lineart.crease_threshold = 0.0
ob_cube_003.location = (0.0, -4.298, 0.0)
ob_cube_003.lock_rotations_4d = False
ob_cube_003.empty_display_type = 'ARROWS'
ob_cube_003.lineart.crease_threshold = 0.0

# ---- collection membership
col_collection.objects.link(ob_cube)
col_collection.objects.link(ob_plane)
col_collection.objects.link(ob_cube_001)
col_collection.objects.link(ob_cube_002)
col_collection.objects.link(ob_cube_003)

# ---- scene / render settings (as saved in the file)
scene.frame_start = 1; scene.frame_end = 250; scene.frame_set(2)
scene.render.engine = 'BLENDER_EEVEE_NEXT'
scene.cycles.use_denoising = False
scene.cycles.samples = 128
scene.cycles.sampling_pattern = 'TABULATED_SOBOL'
scene.cycles.use_adaptive_sampling = False
scene.cycles.use_light_tree = False
scene.view_settings.view_transform = 'Filmic'
bpy.context.view_layer.update()

# ---- added for rendering (the .blend has no active camera and no usable light): camera, sun
cam_auto = bpy.data.cameras.new('AutoCamera')
cam_auto.lens = 50.0
cam_auto.sensor_width = 36.0
cam_auto.clip_end = 1000.0
ob_auto_camera = bpy.data.objects.new('AutoCamera', cam_auto)
scene.collection.objects.link(ob_auto_camera)
ob_auto_camera.location = (12.3623, -13.7144, 9.87245)
ob_auto_camera.rotation_euler = (1.09748, -7.21219e-08, 0.694738)
scene.camera = ob_auto_camera
light_auto_sun = bpy.data.lights.new('AutoSun', 'SUN')
light_auto_sun.energy = 3.0
light_auto_sun.angle = 0.0523599
ob_auto_sun = bpy.data.objects.new('AutoSun', light_auto_sun)
scene.collection.objects.link(ob_auto_sun)
ob_auto_sun.rotation_euler = (0.872665, 0.174533, 0.523599)
bpy.context.view_layer.update()
